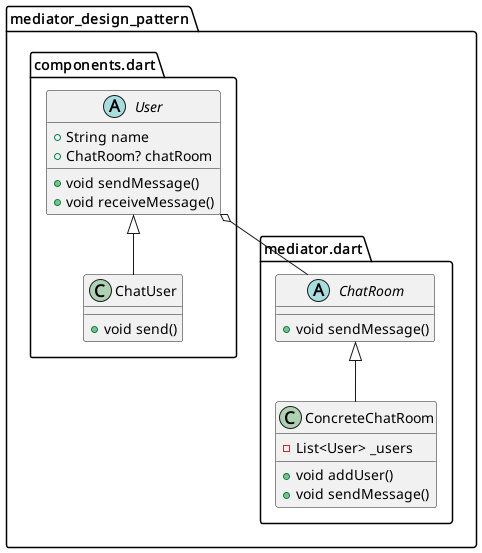

The diagram above was rendered by PlantUML. Its source (embedded in the PNG):
@startuml
set namespaceSeparator ::

abstract class "mediator_design_pattern::mediator.dart::ChatRoom" {
  +void sendMessage()
}

class "mediator_design_pattern::mediator.dart::ConcreteChatRoom" {
  -List<User> _users
  +void addUser()
  +void sendMessage()
}

"mediator_design_pattern::mediator.dart::ChatRoom" <|-- "mediator_design_pattern::mediator.dart::ConcreteChatRoom"

abstract class "mediator_design_pattern::components.dart::User" {
  +String name
  +ChatRoom? chatRoom
  +void sendMessage()
  +void receiveMessage()
}

"mediator_design_pattern::components.dart::User" o-- "mediator_design_pattern::mediator.dart::ChatRoom"

class "mediator_design_pattern::components.dart::ChatUser" {
  +void send()
}

"mediator_design_pattern::components.dart::User" <|-- "mediator_design_pattern::components.dart::ChatUser"


@enduml